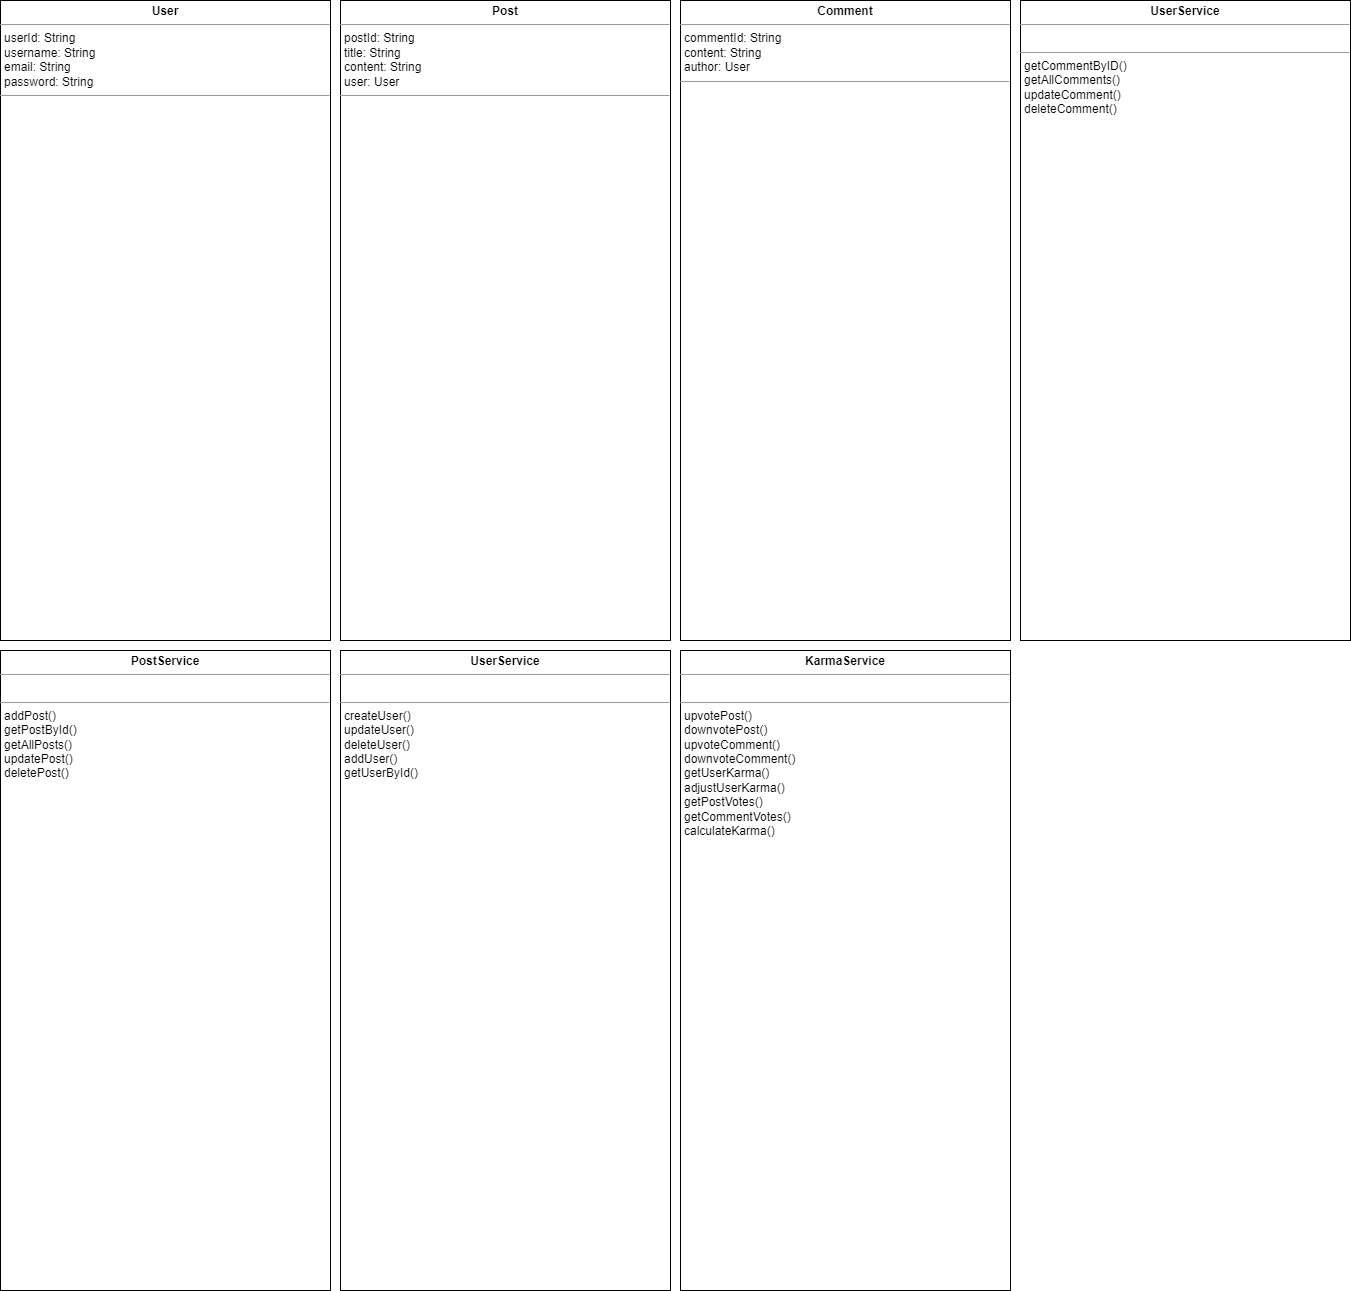

The diagram above was exported from draw.io. Its source (the exported page's mxGraphModel, read from the mxfile embedded in the PNG):
<mxGraphModel dx="2074" dy="1098" grid="1" gridSize="10" guides="1" tooltips="1" connect="1" arrows="1" fold="1" page="1" pageScale="1" pageWidth="850" pageHeight="1100" math="0" shadow="0">
  <root>
    <mxCell id="0" />
    <mxCell id="1" parent="0" />
    <mxCell id="SKxg-v31uGQQNDmBHYMN-5" value="&lt;p style=&quot;margin:0px;margin-top:4px;text-align:center;&quot;&gt;&lt;b&gt;User&lt;/b&gt;&lt;/p&gt;&lt;hr size=&quot;1&quot;&gt;&lt;p style=&quot;margin:0px;margin-left:4px;&quot;&gt;userId: String&lt;/p&gt;&lt;p style=&quot;margin:0px;margin-left:4px;&quot;&gt;username: String&lt;/p&gt;&lt;p style=&quot;margin:0px;margin-left:4px;&quot;&gt;email: String&lt;/p&gt;&lt;p style=&quot;margin:0px;margin-left:4px;&quot;&gt;password: String&lt;/p&gt;&lt;hr size=&quot;1&quot;&gt;&lt;p style=&quot;margin:0px;margin-left:4px;&quot;&gt;&lt;br&gt;&lt;/p&gt;" style="verticalAlign=top;align=left;overflow=fill;fontSize=12;fontFamily=Helvetica;html=1;whiteSpace=wrap;" parent="1" vertex="1">
      <mxGeometry x="40" y="80" width="330" height="640" as="geometry" />
    </mxCell>
    <mxCell id="SKxg-v31uGQQNDmBHYMN-6" value="&lt;p style=&quot;margin:0px;margin-top:4px;text-align:center;&quot;&gt;&lt;b&gt;Post&lt;/b&gt;&lt;/p&gt;&lt;hr size=&quot;1&quot;&gt;&lt;p style=&quot;margin:0px;margin-left:4px;&quot;&gt;postId: String&lt;br&gt;title: String&lt;br&gt;content: String&lt;br&gt;user: User&lt;/p&gt;&lt;hr size=&quot;1&quot;&gt;&lt;p style=&quot;margin:0px;margin-left:4px;&quot;&gt;&lt;br&gt;&lt;/p&gt;" style="verticalAlign=top;align=left;overflow=fill;fontSize=12;fontFamily=Helvetica;html=1;whiteSpace=wrap;" parent="1" vertex="1">
      <mxGeometry x="380" y="80" width="330" height="640" as="geometry" />
    </mxCell>
    <mxCell id="SKxg-v31uGQQNDmBHYMN-7" value="&lt;p style=&quot;margin:0px;margin-top:4px;text-align:center;&quot;&gt;&lt;b&gt;Comment&lt;/b&gt;&lt;/p&gt;&lt;hr size=&quot;1&quot;&gt;&lt;p style=&quot;margin:0px;margin-left:4px;&quot;&gt;commentId: String&lt;br&gt;content: String&lt;br&gt;author: User&lt;/p&gt;&lt;hr size=&quot;1&quot;&gt;&lt;p style=&quot;margin:0px;margin-left:4px;&quot;&gt;&lt;br&gt;&lt;/p&gt;" style="verticalAlign=top;align=left;overflow=fill;fontSize=12;fontFamily=Helvetica;html=1;whiteSpace=wrap;" parent="1" vertex="1">
      <mxGeometry x="720" y="80" width="330" height="640" as="geometry" />
    </mxCell>
    <mxCell id="SKxg-v31uGQQNDmBHYMN-8" value="&lt;p style=&quot;margin:0px;margin-top:4px;text-align:center;&quot;&gt;&lt;b&gt;UserService&lt;/b&gt;&lt;/p&gt;&lt;hr size=&quot;1&quot;&gt;&lt;p style=&quot;margin:0px;margin-left:4px;&quot;&gt;&lt;br&gt;&lt;/p&gt;&lt;hr size=&quot;1&quot;&gt;&lt;p style=&quot;margin:0px;margin-left:4px;&quot;&gt;getCommentByID()&lt;br&gt;getAllComments()&lt;br&gt;updateComment()&lt;br&gt;deleteComment()&lt;/p&gt;" style="verticalAlign=top;align=left;overflow=fill;fontSize=12;fontFamily=Helvetica;html=1;whiteSpace=wrap;" parent="1" vertex="1">
      <mxGeometry x="1060" y="80" width="330" height="640" as="geometry" />
    </mxCell>
    <mxCell id="SKxg-v31uGQQNDmBHYMN-9" value="&lt;p style=&quot;margin:0px;margin-top:4px;text-align:center;&quot;&gt;&lt;b&gt;PostService&lt;/b&gt;&lt;/p&gt;&lt;hr size=&quot;1&quot;&gt;&lt;p style=&quot;margin:0px;margin-left:4px;&quot;&gt;&lt;br&gt;&lt;/p&gt;&lt;hr size=&quot;1&quot;&gt;&lt;p style=&quot;margin:0px;margin-left:4px;&quot;&gt;addPost()&lt;br&gt;getPostById()&lt;br&gt;getAllPosts()&lt;br&gt;updatePost()&lt;br&gt;deletePost()&lt;/p&gt;" style="verticalAlign=top;align=left;overflow=fill;fontSize=12;fontFamily=Helvetica;html=1;whiteSpace=wrap;" parent="1" vertex="1">
      <mxGeometry x="40" y="730" width="330" height="640" as="geometry" />
    </mxCell>
    <mxCell id="SKxg-v31uGQQNDmBHYMN-10" value="&lt;p style=&quot;margin:0px;margin-top:4px;text-align:center;&quot;&gt;&lt;b&gt;UserService&lt;/b&gt;&lt;/p&gt;&lt;hr size=&quot;1&quot;&gt;&lt;p style=&quot;margin:0px;margin-left:4px;&quot;&gt;&lt;br&gt;&lt;/p&gt;&lt;hr size=&quot;1&quot;&gt;&lt;p style=&quot;margin:0px;margin-left:4px;&quot;&gt;createUser()&lt;br&gt;updateUser()&lt;br&gt;deleteUser()&lt;br&gt;addUser()&lt;br&gt;getUserById()&lt;/p&gt;" style="verticalAlign=top;align=left;overflow=fill;fontSize=12;fontFamily=Helvetica;html=1;whiteSpace=wrap;" parent="1" vertex="1">
      <mxGeometry x="380" y="730" width="330" height="640" as="geometry" />
    </mxCell>
    <mxCell id="SKxg-v31uGQQNDmBHYMN-11" value="&lt;p style=&quot;margin:0px;margin-top:4px;text-align:center;&quot;&gt;&lt;b&gt;KarmaService&lt;/b&gt;&lt;/p&gt;&lt;hr size=&quot;1&quot;&gt;&lt;p style=&quot;margin:0px;margin-left:4px;&quot;&gt;&lt;br&gt;&lt;/p&gt;&lt;hr size=&quot;1&quot;&gt;&lt;p style=&quot;margin:0px;margin-left:4px;&quot;&gt;upvotePost()&lt;br&gt;downvotePost()&lt;br&gt;upvoteComment()&lt;br&gt;downvoteComment()&lt;br&gt;getUserKarma()&lt;br&gt;adjustUserKarma()&lt;br&gt;getPostVotes()&lt;br&gt;getCommentVotes()&lt;br&gt;calculateKarma()&lt;/p&gt;" style="verticalAlign=top;align=left;overflow=fill;fontSize=12;fontFamily=Helvetica;html=1;whiteSpace=wrap;" parent="1" vertex="1">
      <mxGeometry x="720" y="730" width="330" height="640" as="geometry" />
    </mxCell>
  </root>
</mxGraphModel>